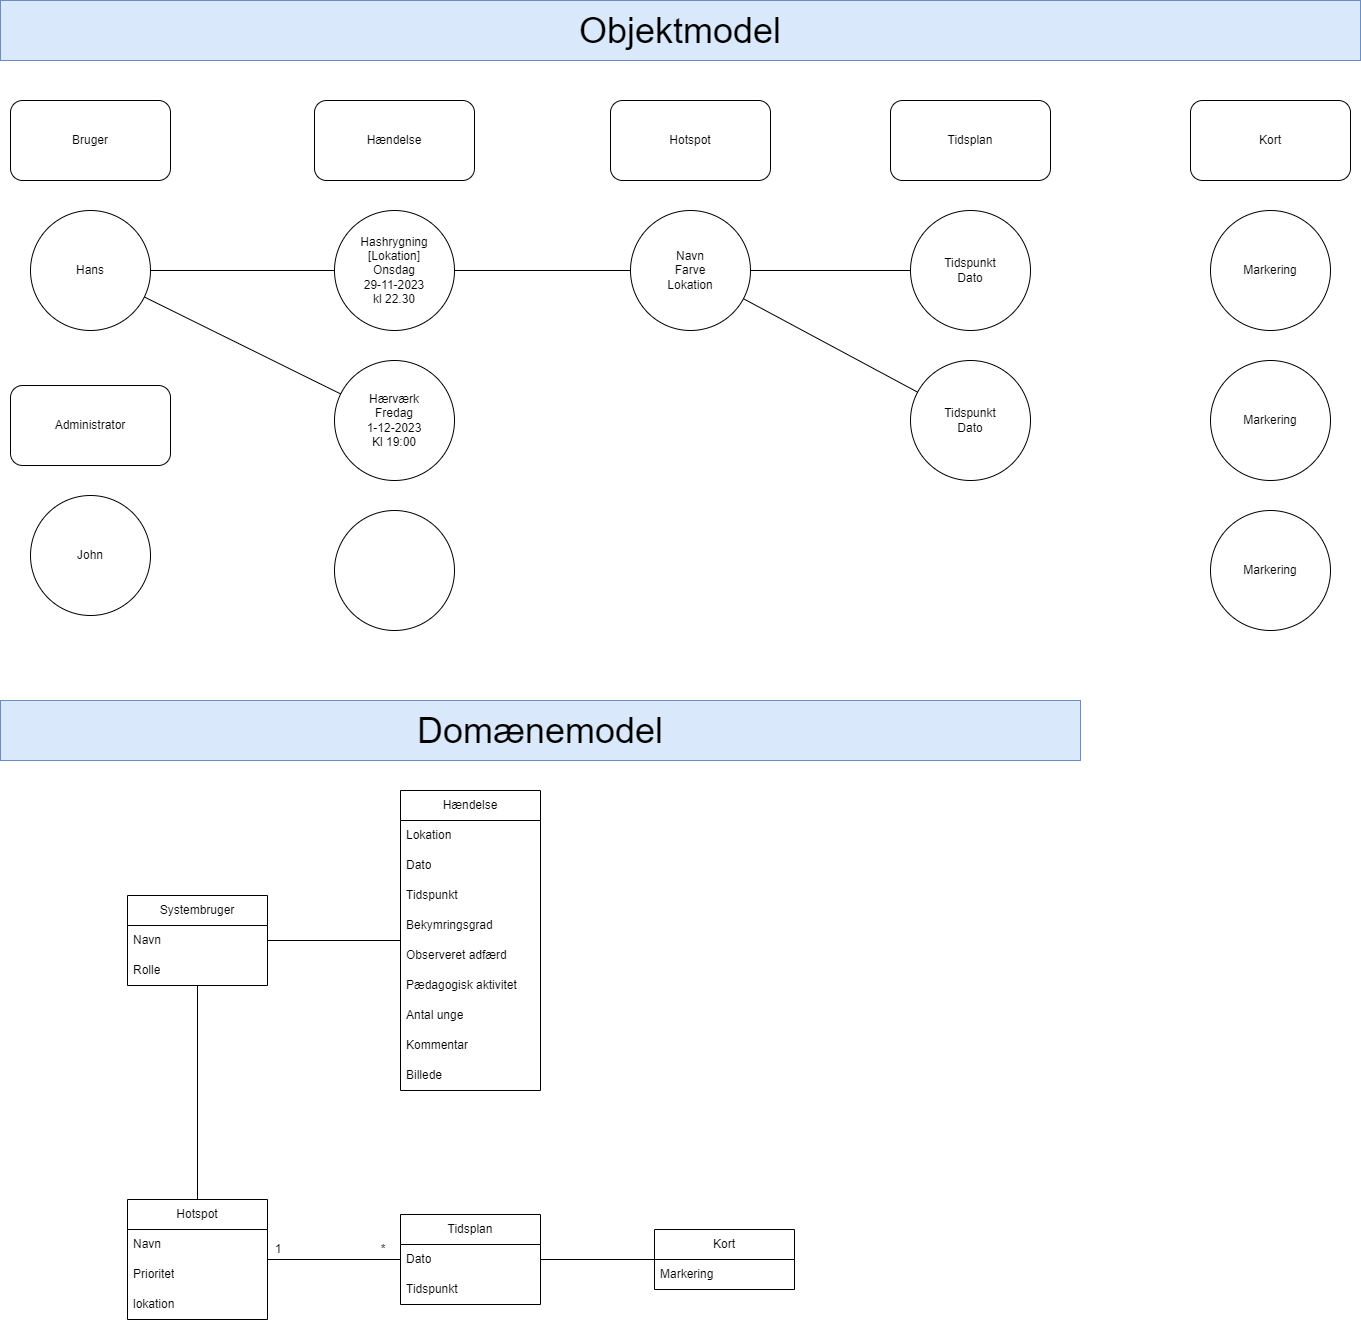

The diagram above was exported from draw.io. Its source (the exported page's mxGraphModel, read from the mxfile embedded in the PNG):
<mxGraphModel dx="2261" dy="1951" grid="1" gridSize="10" guides="1" tooltips="1" connect="1" arrows="1" fold="1" page="1" pageScale="1" pageWidth="827" pageHeight="1169" math="0" shadow="0">
  <root>
    <mxCell id="0" />
    <mxCell id="1" parent="0" />
    <mxCell id="ZUE-LupyYjWR1JugD1J_-1" value="Hændelse" style="rounded=1;whiteSpace=wrap;html=1;" parent="1" vertex="1">
      <mxGeometry x="74" y="70" width="160" height="80" as="geometry" />
    </mxCell>
    <mxCell id="ZUE-LupyYjWR1JugD1J_-4" value="Hotspot" style="rounded=1;whiteSpace=wrap;html=1;" parent="1" vertex="1">
      <mxGeometry x="370" y="70" width="160" height="80" as="geometry" />
    </mxCell>
    <mxCell id="ZUE-LupyYjWR1JugD1J_-6" value="Hashrygning&lt;br&gt;[Lokation]&lt;br&gt;Onsdag&lt;br&gt;29-11-2023&lt;br&gt;kl 22.30" style="ellipse;whiteSpace=wrap;html=1;aspect=fixed;" parent="1" vertex="1">
      <mxGeometry x="94" y="180" width="120" height="120" as="geometry" />
    </mxCell>
    <mxCell id="ZUE-LupyYjWR1JugD1J_-9" value="Hærværk&lt;br&gt;Fredag&lt;br&gt;1-12-2023&lt;br&gt;Kl 19:00" style="ellipse;whiteSpace=wrap;html=1;aspect=fixed;" parent="1" vertex="1">
      <mxGeometry x="94" y="330" width="120" height="120" as="geometry" />
    </mxCell>
    <mxCell id="ZUE-LupyYjWR1JugD1J_-10" value="" style="ellipse;whiteSpace=wrap;html=1;aspect=fixed;" parent="1" vertex="1">
      <mxGeometry x="94" y="480" width="120" height="120" as="geometry" />
    </mxCell>
    <mxCell id="ZUE-LupyYjWR1JugD1J_-11" value="Navn&lt;br&gt;Farve&lt;br&gt;Lokation" style="ellipse;whiteSpace=wrap;html=1;aspect=fixed;" parent="1" vertex="1">
      <mxGeometry x="390" y="180" width="120" height="120" as="geometry" />
    </mxCell>
    <mxCell id="ZUE-LupyYjWR1JugD1J_-12" value="Bruger" style="rounded=1;whiteSpace=wrap;html=1;" parent="1" vertex="1">
      <mxGeometry x="-230" y="70" width="160" height="80" as="geometry" />
    </mxCell>
    <mxCell id="ZUE-LupyYjWR1JugD1J_-13" value="Hans" style="ellipse;whiteSpace=wrap;html=1;aspect=fixed;" parent="1" vertex="1">
      <mxGeometry x="-210" y="180" width="120" height="120" as="geometry" />
    </mxCell>
    <mxCell id="ZUE-LupyYjWR1JugD1J_-15" value="Administrator" style="rounded=1;whiteSpace=wrap;html=1;" parent="1" vertex="1">
      <mxGeometry x="-230" y="355" width="160" height="80" as="geometry" />
    </mxCell>
    <mxCell id="ZUE-LupyYjWR1JugD1J_-16" value="Markering" style="ellipse;whiteSpace=wrap;html=1;aspect=fixed;" parent="1" vertex="1">
      <mxGeometry x="970" y="180" width="120" height="120" as="geometry" />
    </mxCell>
    <mxCell id="ZUE-LupyYjWR1JugD1J_-17" value="John" style="ellipse;whiteSpace=wrap;html=1;aspect=fixed;" parent="1" vertex="1">
      <mxGeometry x="-210" y="465" width="120" height="120" as="geometry" />
    </mxCell>
    <mxCell id="ZUE-LupyYjWR1JugD1J_-18" value="" style="endArrow=none;html=1;rounded=0;exitX=1;exitY=0.5;exitDx=0;exitDy=0;" parent="1" source="ZUE-LupyYjWR1JugD1J_-13" target="ZUE-LupyYjWR1JugD1J_-6" edge="1">
      <mxGeometry width="50" height="50" relative="1" as="geometry">
        <mxPoint x="-10" y="290" as="sourcePoint" />
        <mxPoint x="40" y="240" as="targetPoint" />
      </mxGeometry>
    </mxCell>
    <mxCell id="ZUE-LupyYjWR1JugD1J_-22" value="" style="endArrow=none;html=1;rounded=0;" parent="1" source="ZUE-LupyYjWR1JugD1J_-13" target="ZUE-LupyYjWR1JugD1J_-9" edge="1">
      <mxGeometry width="50" height="50" relative="1" as="geometry">
        <mxPoint x="-10" y="370" as="sourcePoint" />
        <mxPoint x="40" y="320" as="targetPoint" />
      </mxGeometry>
    </mxCell>
    <mxCell id="ZUE-LupyYjWR1JugD1J_-26" value="Kort" style="rounded=1;whiteSpace=wrap;html=1;" parent="1" vertex="1">
      <mxGeometry x="950" y="70" width="160" height="80" as="geometry" />
    </mxCell>
    <mxCell id="ZUE-LupyYjWR1JugD1J_-27" value="Markering" style="ellipse;whiteSpace=wrap;html=1;aspect=fixed;" parent="1" vertex="1">
      <mxGeometry x="970" y="330" width="120" height="120" as="geometry" />
    </mxCell>
    <mxCell id="ZUE-LupyYjWR1JugD1J_-28" value="Markering" style="ellipse;whiteSpace=wrap;html=1;aspect=fixed;" parent="1" vertex="1">
      <mxGeometry x="970" y="480" width="120" height="120" as="geometry" />
    </mxCell>
    <mxCell id="ZUE-LupyYjWR1JugD1J_-38" value="" style="endArrow=none;html=1;rounded=0;" parent="1" source="ZUE-LupyYjWR1JugD1J_-6" target="ZUE-LupyYjWR1JugD1J_-11" edge="1">
      <mxGeometry width="50" height="50" relative="1" as="geometry">
        <mxPoint x="310" y="270" as="sourcePoint" />
        <mxPoint x="360" y="220" as="targetPoint" />
      </mxGeometry>
    </mxCell>
    <mxCell id="ZUE-LupyYjWR1JugD1J_-41" value="&lt;font style=&quot;font-size: 36px;&quot;&gt;Objektmodel&lt;/font&gt;" style="rounded=0;whiteSpace=wrap;html=1;fillColor=#dae8fc;strokeColor=#6c8ebf;" parent="1" vertex="1">
      <mxGeometry x="-240" y="-30" width="1360" height="60" as="geometry" />
    </mxCell>
    <mxCell id="ZUE-LupyYjWR1JugD1J_-42" value="&lt;font style=&quot;font-size: 36px;&quot;&gt;Domænemodel&lt;/font&gt;" style="rounded=0;whiteSpace=wrap;html=1;fillColor=#dae8fc;strokeColor=#6c8ebf;" parent="1" vertex="1">
      <mxGeometry x="-240" y="670" width="1080" height="60" as="geometry" />
    </mxCell>
    <mxCell id="ahhH8f13VTxlUgFQ1bqb-1" value="Hotspot" style="swimlane;fontStyle=0;childLayout=stackLayout;horizontal=1;startSize=30;horizontalStack=0;resizeParent=1;resizeParentMax=0;resizeLast=0;collapsible=1;marginBottom=0;whiteSpace=wrap;html=1;" parent="1" vertex="1">
      <mxGeometry x="-113" y="1169" width="140" height="120" as="geometry" />
    </mxCell>
    <mxCell id="ahhH8f13VTxlUgFQ1bqb-2" value="Navn" style="text;strokeColor=none;fillColor=none;align=left;verticalAlign=middle;spacingLeft=4;spacingRight=4;overflow=hidden;points=[[0,0.5],[1,0.5]];portConstraint=eastwest;rotatable=0;whiteSpace=wrap;html=1;" parent="ahhH8f13VTxlUgFQ1bqb-1" vertex="1">
      <mxGeometry y="30" width="140" height="30" as="geometry" />
    </mxCell>
    <mxCell id="ahhH8f13VTxlUgFQ1bqb-3" value="Prioritet" style="text;strokeColor=none;fillColor=none;align=left;verticalAlign=middle;spacingLeft=4;spacingRight=4;overflow=hidden;points=[[0,0.5],[1,0.5]];portConstraint=eastwest;rotatable=0;whiteSpace=wrap;html=1;" parent="ahhH8f13VTxlUgFQ1bqb-1" vertex="1">
      <mxGeometry y="60" width="140" height="30" as="geometry" />
    </mxCell>
    <mxCell id="ahhH8f13VTxlUgFQ1bqb-4" value="lokation" style="text;strokeColor=none;fillColor=none;align=left;verticalAlign=middle;spacingLeft=4;spacingRight=4;overflow=hidden;points=[[0,0.5],[1,0.5]];portConstraint=eastwest;rotatable=0;whiteSpace=wrap;html=1;" parent="ahhH8f13VTxlUgFQ1bqb-1" vertex="1">
      <mxGeometry y="90" width="140" height="30" as="geometry" />
    </mxCell>
    <mxCell id="ZUE-LupyYjWR1JugD1J_-47" value="Systembruger" style="swimlane;fontStyle=0;childLayout=stackLayout;horizontal=1;startSize=30;horizontalStack=0;resizeParent=1;resizeParentMax=0;resizeLast=0;collapsible=1;marginBottom=0;whiteSpace=wrap;html=1;" parent="1" vertex="1">
      <mxGeometry x="-113" y="865" width="140" height="90" as="geometry" />
    </mxCell>
    <mxCell id="ZUE-LupyYjWR1JugD1J_-48" value="Navn" style="text;strokeColor=none;fillColor=none;align=left;verticalAlign=middle;spacingLeft=4;spacingRight=4;overflow=hidden;points=[[0,0.5],[1,0.5]];portConstraint=eastwest;rotatable=0;whiteSpace=wrap;html=1;" parent="ZUE-LupyYjWR1JugD1J_-47" vertex="1">
      <mxGeometry y="30" width="140" height="30" as="geometry" />
    </mxCell>
    <mxCell id="ZUE-LupyYjWR1JugD1J_-79" value="Rolle" style="text;strokeColor=none;fillColor=none;align=left;verticalAlign=middle;spacingLeft=4;spacingRight=4;overflow=hidden;points=[[0,0.5],[1,0.5]];portConstraint=eastwest;rotatable=0;whiteSpace=wrap;html=1;" parent="ZUE-LupyYjWR1JugD1J_-47" vertex="1">
      <mxGeometry y="60" width="140" height="30" as="geometry" />
    </mxCell>
    <mxCell id="ZUE-LupyYjWR1JugD1J_-51" value="Kort" style="swimlane;fontStyle=0;childLayout=stackLayout;horizontal=1;startSize=30;horizontalStack=0;resizeParent=1;resizeParentMax=0;resizeLast=0;collapsible=1;marginBottom=0;whiteSpace=wrap;html=1;" parent="1" vertex="1">
      <mxGeometry x="414" y="1199" width="140" height="60" as="geometry" />
    </mxCell>
    <mxCell id="ZUE-LupyYjWR1JugD1J_-52" value="Markering" style="text;strokeColor=none;fillColor=none;align=left;verticalAlign=middle;spacingLeft=4;spacingRight=4;overflow=hidden;points=[[0,0.5],[1,0.5]];portConstraint=eastwest;rotatable=0;whiteSpace=wrap;html=1;" parent="ZUE-LupyYjWR1JugD1J_-51" vertex="1">
      <mxGeometry y="30" width="140" height="30" as="geometry" />
    </mxCell>
    <mxCell id="ZUE-LupyYjWR1JugD1J_-43" value="Hændelse" style="swimlane;fontStyle=0;childLayout=stackLayout;horizontal=1;startSize=30;horizontalStack=0;resizeParent=1;resizeParentMax=0;resizeLast=0;collapsible=1;marginBottom=0;whiteSpace=wrap;html=1;" parent="1" vertex="1">
      <mxGeometry x="160" y="760" width="140" height="300" as="geometry" />
    </mxCell>
    <mxCell id="ZUE-LupyYjWR1JugD1J_-44" value="Lokation" style="text;strokeColor=none;fillColor=none;align=left;verticalAlign=middle;spacingLeft=4;spacingRight=4;overflow=hidden;points=[[0,0.5],[1,0.5]];portConstraint=eastwest;rotatable=0;whiteSpace=wrap;html=1;" parent="ZUE-LupyYjWR1JugD1J_-43" vertex="1">
      <mxGeometry y="30" width="140" height="30" as="geometry" />
    </mxCell>
    <mxCell id="ZUE-LupyYjWR1JugD1J_-45" value="Dato" style="text;strokeColor=none;fillColor=none;align=left;verticalAlign=middle;spacingLeft=4;spacingRight=4;overflow=hidden;points=[[0,0.5],[1,0.5]];portConstraint=eastwest;rotatable=0;whiteSpace=wrap;html=1;" parent="ZUE-LupyYjWR1JugD1J_-43" vertex="1">
      <mxGeometry y="60" width="140" height="30" as="geometry" />
    </mxCell>
    <mxCell id="ZUE-LupyYjWR1JugD1J_-46" value="Tidspunkt" style="text;strokeColor=none;fillColor=none;align=left;verticalAlign=middle;spacingLeft=4;spacingRight=4;overflow=hidden;points=[[0,0.5],[1,0.5]];portConstraint=eastwest;rotatable=0;whiteSpace=wrap;html=1;" parent="ZUE-LupyYjWR1JugD1J_-43" vertex="1">
      <mxGeometry y="90" width="140" height="30" as="geometry" />
    </mxCell>
    <mxCell id="ZUE-LupyYjWR1JugD1J_-55" value="Bekymringsgrad" style="text;strokeColor=none;fillColor=none;align=left;verticalAlign=middle;spacingLeft=4;spacingRight=4;overflow=hidden;points=[[0,0.5],[1,0.5]];portConstraint=eastwest;rotatable=0;whiteSpace=wrap;html=1;" parent="ZUE-LupyYjWR1JugD1J_-43" vertex="1">
      <mxGeometry y="120" width="140" height="30" as="geometry" />
    </mxCell>
    <mxCell id="ZUE-LupyYjWR1JugD1J_-56" value="Observeret adfærd" style="text;strokeColor=none;fillColor=none;align=left;verticalAlign=middle;spacingLeft=4;spacingRight=4;overflow=hidden;points=[[0,0.5],[1,0.5]];portConstraint=eastwest;rotatable=0;whiteSpace=wrap;html=1;" parent="ZUE-LupyYjWR1JugD1J_-43" vertex="1">
      <mxGeometry y="150" width="140" height="30" as="geometry" />
    </mxCell>
    <mxCell id="ZUE-LupyYjWR1JugD1J_-57" value="Pædagogisk aktivitet" style="text;strokeColor=none;fillColor=none;align=left;verticalAlign=middle;spacingLeft=4;spacingRight=4;overflow=hidden;points=[[0,0.5],[1,0.5]];portConstraint=eastwest;rotatable=0;whiteSpace=wrap;html=1;" parent="ZUE-LupyYjWR1JugD1J_-43" vertex="1">
      <mxGeometry y="180" width="140" height="30" as="geometry" />
    </mxCell>
    <mxCell id="ZUE-LupyYjWR1JugD1J_-58" value="Antal unge" style="text;strokeColor=none;fillColor=none;align=left;verticalAlign=middle;spacingLeft=4;spacingRight=4;overflow=hidden;points=[[0,0.5],[1,0.5]];portConstraint=eastwest;rotatable=0;whiteSpace=wrap;html=1;" parent="ZUE-LupyYjWR1JugD1J_-43" vertex="1">
      <mxGeometry y="210" width="140" height="30" as="geometry" />
    </mxCell>
    <mxCell id="ZUE-LupyYjWR1JugD1J_-59" value="Kommentar" style="text;strokeColor=none;fillColor=none;align=left;verticalAlign=middle;spacingLeft=4;spacingRight=4;overflow=hidden;points=[[0,0.5],[1,0.5]];portConstraint=eastwest;rotatable=0;whiteSpace=wrap;html=1;" parent="ZUE-LupyYjWR1JugD1J_-43" vertex="1">
      <mxGeometry y="240" width="140" height="30" as="geometry" />
    </mxCell>
    <mxCell id="ZUE-LupyYjWR1JugD1J_-60" value="Billede" style="text;strokeColor=none;fillColor=none;align=left;verticalAlign=middle;spacingLeft=4;spacingRight=4;overflow=hidden;points=[[0,0.5],[1,0.5]];portConstraint=eastwest;rotatable=0;whiteSpace=wrap;html=1;" parent="ZUE-LupyYjWR1JugD1J_-43" vertex="1">
      <mxGeometry y="270" width="140" height="30" as="geometry" />
    </mxCell>
    <mxCell id="ZUE-LupyYjWR1JugD1J_-65" value="Tidsplan" style="swimlane;fontStyle=0;childLayout=stackLayout;horizontal=1;startSize=30;horizontalStack=0;resizeParent=1;resizeParentMax=0;resizeLast=0;collapsible=1;marginBottom=0;whiteSpace=wrap;html=1;" parent="1" vertex="1">
      <mxGeometry x="160" y="1184" width="140" height="90" as="geometry" />
    </mxCell>
    <mxCell id="ZUE-LupyYjWR1JugD1J_-66" value="Dato" style="text;strokeColor=none;fillColor=none;align=left;verticalAlign=middle;spacingLeft=4;spacingRight=4;overflow=hidden;points=[[0,0.5],[1,0.5]];portConstraint=eastwest;rotatable=0;whiteSpace=wrap;html=1;" parent="ZUE-LupyYjWR1JugD1J_-65" vertex="1">
      <mxGeometry y="30" width="140" height="30" as="geometry" />
    </mxCell>
    <mxCell id="ZUE-LupyYjWR1JugD1J_-70" value="Tidspunkt" style="text;strokeColor=none;fillColor=none;align=left;verticalAlign=middle;spacingLeft=4;spacingRight=4;overflow=hidden;points=[[0,0.5],[1,0.5]];portConstraint=eastwest;rotatable=0;whiteSpace=wrap;html=1;" parent="ZUE-LupyYjWR1JugD1J_-65" vertex="1">
      <mxGeometry y="60" width="140" height="30" as="geometry" />
    </mxCell>
    <mxCell id="ZUE-LupyYjWR1JugD1J_-69" value="" style="endArrow=none;html=1;rounded=0;" parent="1" source="ahhH8f13VTxlUgFQ1bqb-1" target="ZUE-LupyYjWR1JugD1J_-65" edge="1">
      <mxGeometry width="50" height="50" relative="1" as="geometry">
        <mxPoint x="73" y="1289" as="sourcePoint" />
        <mxPoint x="123" y="1239" as="targetPoint" />
      </mxGeometry>
    </mxCell>
    <mxCell id="ZUE-LupyYjWR1JugD1J_-71" value="*" style="text;html=1;strokeColor=none;fillColor=none;align=center;verticalAlign=middle;whiteSpace=wrap;rounded=0;" parent="1" vertex="1">
      <mxGeometry x="113" y="1204" width="60" height="30" as="geometry" />
    </mxCell>
    <mxCell id="ZUE-LupyYjWR1JugD1J_-72" value="1" style="text;html=1;strokeColor=none;fillColor=none;align=center;verticalAlign=middle;whiteSpace=wrap;rounded=0;" parent="1" vertex="1">
      <mxGeometry x="8" y="1204" width="60" height="30" as="geometry" />
    </mxCell>
    <mxCell id="ZUE-LupyYjWR1JugD1J_-74" value="Tidsplan" style="rounded=1;whiteSpace=wrap;html=1;" parent="1" vertex="1">
      <mxGeometry x="650" y="70" width="160" height="80" as="geometry" />
    </mxCell>
    <mxCell id="ZUE-LupyYjWR1JugD1J_-75" value="Tidspunkt&lt;br&gt;Dato" style="ellipse;whiteSpace=wrap;html=1;aspect=fixed;" parent="1" vertex="1">
      <mxGeometry x="670" y="180" width="120" height="120" as="geometry" />
    </mxCell>
    <mxCell id="ZUE-LupyYjWR1JugD1J_-76" value="" style="endArrow=none;html=1;rounded=0;" parent="1" source="ZUE-LupyYjWR1JugD1J_-11" target="ZUE-LupyYjWR1JugD1J_-75" edge="1">
      <mxGeometry width="50" height="50" relative="1" as="geometry">
        <mxPoint x="570" y="250" as="sourcePoint" />
        <mxPoint x="620" y="200" as="targetPoint" />
      </mxGeometry>
    </mxCell>
    <mxCell id="ZUE-LupyYjWR1JugD1J_-77" value="Tidspunkt&lt;br&gt;Dato" style="ellipse;whiteSpace=wrap;html=1;aspect=fixed;" parent="1" vertex="1">
      <mxGeometry x="670" y="330" width="120" height="120" as="geometry" />
    </mxCell>
    <mxCell id="ZUE-LupyYjWR1JugD1J_-78" value="" style="endArrow=none;html=1;rounded=0;" parent="1" source="ZUE-LupyYjWR1JugD1J_-11" target="ZUE-LupyYjWR1JugD1J_-77" edge="1">
      <mxGeometry width="50" height="50" relative="1" as="geometry">
        <mxPoint x="550" y="340" as="sourcePoint" />
        <mxPoint x="600" y="290" as="targetPoint" />
      </mxGeometry>
    </mxCell>
    <mxCell id="ZUE-LupyYjWR1JugD1J_-80" value="" style="endArrow=none;html=1;rounded=0;" parent="1" source="ZUE-LupyYjWR1JugD1J_-47" target="ZUE-LupyYjWR1JugD1J_-43" edge="1">
      <mxGeometry width="50" height="50" relative="1" as="geometry">
        <mxPoint x="60" y="920" as="sourcePoint" />
        <mxPoint x="110" y="870" as="targetPoint" />
      </mxGeometry>
    </mxCell>
    <mxCell id="ZUE-LupyYjWR1JugD1J_-81" value="" style="endArrow=none;html=1;rounded=0;" parent="1" source="ahhH8f13VTxlUgFQ1bqb-1" target="ZUE-LupyYjWR1JugD1J_-47" edge="1">
      <mxGeometry width="50" height="50" relative="1" as="geometry">
        <mxPoint x="-80" y="1060" as="sourcePoint" />
        <mxPoint x="-30" y="1010" as="targetPoint" />
      </mxGeometry>
    </mxCell>
    <mxCell id="ZUE-LupyYjWR1JugD1J_-82" value="" style="endArrow=none;html=1;rounded=0;" parent="1" source="ZUE-LupyYjWR1JugD1J_-65" target="ZUE-LupyYjWR1JugD1J_-51" edge="1">
      <mxGeometry width="50" height="50" relative="1" as="geometry">
        <mxPoint x="330" y="1250" as="sourcePoint" />
        <mxPoint x="380" y="1200" as="targetPoint" />
      </mxGeometry>
    </mxCell>
  </root>
</mxGraphModel>